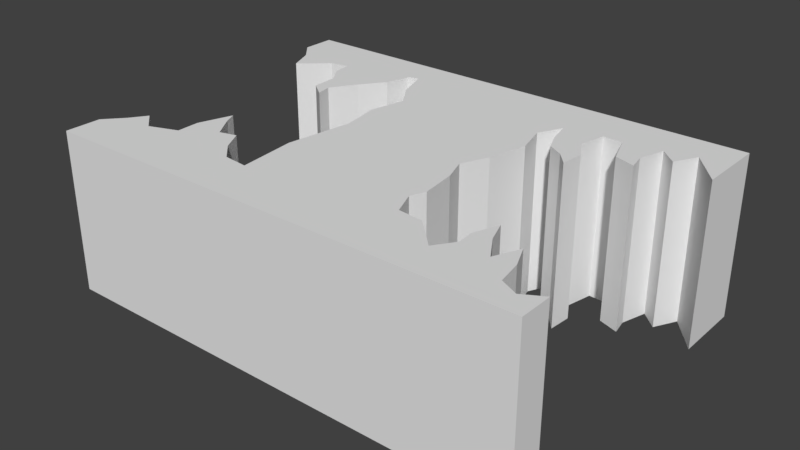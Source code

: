 # Source: Narrow.blend  (saved by Blender 2.78.0; exported with 4.5.12 LTS)
import bpy
from mathutils import Matrix  # noqa: F401  (used for matrix-valued properties, if any)

bpy.ops.wm.read_factory_settings(use_empty=True)
scene = bpy.context.scene
scene.name = 'Scene'

# ---- collections
col_collection_1 = bpy.data.collections.new('Collection 1'); scene.collection.children.link(col_collection_1)

# ---- materials (node trees are filled in below, after node groups)
mat_asphalt = bpy.data.materials.new('Asphalt')
mat_asphalt.alpha_threshold = 0.0
mat_asphalt.use_transparent_shadow = False
mat_asphalt.roughness = 0.5
mat_dirt = bpy.data.materials.new('Dirt')
mat_dirt.alpha_threshold = 0.0
mat_dirt.use_transparent_shadow = False
mat_dirt.roughness = 0.5

# ---- material node trees

# ---- world
world_world = bpy.data.worlds.new('World'); scene.world = world_world
world_world.color = (0.05088, 0.05088, 0.05088)
world_world.use_sun_shadow = False
world_world.sun_shadow_jitter_overblur = 0.0
world_world.cycles.sampling_method = 'MANUAL'

# ---- meshes
me_plane = bpy.data.meshes.new('Plane')
me_plane.from_pydata([(-15.0, 3.801e-05, 10.5), (15.0, 3.801e-05, 10.5), (-15.0, -3.801e-05, -10.5), (15.0, -3.801e-05, -10.5), (-15.0, -10.0, 10.5), (15.0, -10.0, 10.5), (-15.0, -10.0, -10.5), (15.0, -10.0, -10.5), (-15.0, -2.0, 10.5), (-15.0, -2.0, -10.5), (15.0, -2.0, -10.5), (15.0, -2.0, 10.5), (-15.0, -3.045e-05, -8.411), (-15.0, 3.005e-05, 8.301), (-13.97, -2.67e-05, -7.211), (-13.29, -2.098e-05, -5.612), (-12.57, -2.289e-05, -6.212), (-11.57, -2.67e-05, -7.091), (-10.45, -2.67e-05, -7.331), (-10.33, -2.289e-05, -6.212), (-9.575, -2.098e-05, -5.092), (-9.495, -1.335e-05, -3.453), (-8.456, -1.144e-05, -2.654), (-8.656, -1.526e-05, -3.653), (-7.656, -1.907e-05, -5.212), (-6.577, -2.289e-05, -6.652), (-6.137, -3.052e-05, -8.211), (-5.497, -3.242e-05, -8.371), (-4.818, -2.48e-05, -6.372), (-3.778, -1.717e-05, -4.813), (-4.258, -9.537e-06, -2.614), (-3.858, -1.907e-06, -0.1748), (-4.458, 1.335e-05, 3.903), (-4.098, 2.67e-05, 7.461), (-5.617, 2.67e-05, 7.302), (-6.657, 2.098e-05, 6.262), (-7.376, 1.907e-05, 4.983), (-8.416, 1.907e-05, 5.263), (-9.335, 1.335e-05, 3.863), (-9.695, 9.537e-06, 3.104), (-10.37, 1.717e-05, 5.143), (-10.33, 2.098e-05, 6.542), (-12.09, 2.48e-05, 7.182), (-13.29, 2.289e-05, 6.142), (-13.97, 2.67e-05, 7.142), (15.0, 3.077e-05, 8.501), (15.0, -2.234e-05, -6.172), (13.21, -3.052e-05, -8.331), (12.45, -2.48e-05, -6.932), (11.41, -3.052e-05, -7.891), (10.93, -2.48e-05, -6.252), (11.13, -2.098e-05, -5.212), (9.855, -2.098e-05, -5.652), (9.176, -2.67e-05, -7.531), (7.976, -2.67e-05, -7.611), (7.616, -2.098e-05, -5.932), (8.336, -1.717e-05, -4.693), (8.216, -1.335e-05, -3.213), (7.456, -1.335e-05, -4.093), (6.497, -1.526e-05, -4.653), (6.017, -2.098e-05, -5.772), (5.657, -2.67e-05, -7.211), (4.938, -2.098e-05, -5.732), (5.457, -1.335e-05, -3.813), (4.898, -7.629e-06, -1.374), (4.178, -2.132e-13, 0.265), (4.698, 5.722e-06, 1.744), (4.978, 1.526e-05, 3.943), (4.618, 1.717e-05, 4.863), (5.217, 2.48e-05, 6.342), (6.737, 2.48e-05, 6.502), (7.616, 2.861e-05, 7.342), (8.496, 3.242e-05, 8.221), (9.295, 2.67e-05, 7.062), (9.216, 2.098e-05, 6.062), (9.775, 1.717e-05, 4.543), (10.26, 2.098e-05, 5.862), (11.17, 2.67e-05, 7.302), (11.85, 2.098e-05, 5.782), (12.45, 2.67e-05, 7.142), (12.73, 3.052e-05, 8.661), (13.81, 3.052e-05, 9.181), (15.0, -10.0, 8.501), (15.0, -10.0, -6.172), (-15.0, -10.0, -8.411), (-15.0, -10.0, 8.301), (-13.97, -10.0, -7.211), (-13.29, -10.0, -5.612), (-12.57, -10.0, -6.212), (-11.57, -10.0, -7.091), (-10.45, -10.0, -7.331), (-10.33, -10.0, -6.212), (-9.575, -10.0, -5.092), (-9.495, -10.0, -3.453), (-8.456, -10.0, -2.654), (-8.656, -10.0, -3.653), (-7.656, -10.0, -5.212), (-6.577, -10.0, -6.652), (-6.137, -10.0, -8.211), (-5.497, -10.0, -8.371), (-4.818, -10.0, -6.372), (-3.778, -10.0, -4.813), (-4.258, -10.0, -2.614), (-3.858, -10.0, -0.1748), (-4.458, -10.0, 3.903), (-4.098, -10.0, 7.462), (-5.617, -10.0, 7.302), (-6.657, -10.0, 6.262), (-7.376, -10.0, 4.983), (-8.416, -10.0, 5.263), (-9.335, -10.0, 3.863), (-9.695, -10.0, 3.104), (-10.37, -10.0, 5.143), (-10.33, -10.0, 6.542), (-12.09, -10.0, 7.182), (-13.29, -10.0, 6.142), (-13.97, -10.0, 7.142), (13.21, -10.0, -8.331), (12.45, -10.0, -6.931), (11.41, -10.0, -7.891), (10.93, -10.0, -6.252), (11.13, -10.0, -5.212), (9.855, -10.0, -5.652), (9.176, -10.0, -7.531), (7.976, -10.0, -7.611), (7.616, -10.0, -5.932), (8.336, -10.0, -4.693), (8.216, -10.0, -3.213), (7.456, -10.0, -4.093), (6.497, -10.0, -4.653), (6.017, -10.0, -5.772), (5.657, -10.0, -7.211), (4.938, -10.0, -5.732), (5.457, -10.0, -3.813), (4.898, -10.0, -1.374), (4.178, -10.0, 0.265), (4.698, -10.0, 1.744), (4.978, -10.0, 3.943), (4.618, -10.0, 4.863), (5.217, -10.0, 6.342), (6.737, -10.0, 6.502), (7.616, -10.0, 7.342), (8.496, -10.0, 8.221), (9.295, -10.0, 7.062), (9.216, -10.0, 6.062), (9.775, -10.0, 4.543), (10.26, -10.0, 5.862), (11.17, -10.0, 7.302), (11.85, -10.0, 5.782), (12.45, -10.0, 7.142), (12.73, -10.0, 8.661), (13.81, -10.0, 9.181), (15.0, -2.0, 8.501), (15.0, -2.0, -6.172), (-15.0, -2.0, 8.301), (13.81, -2.0, 9.181), (12.73, -2.0, 8.661), (12.45, -2.0, 7.142), (11.85, -2.0, 5.782), (11.17, -2.0, 7.302), (10.26, -2.0, 5.862), (9.775, -2.0, 4.543), (9.216, -2.0, 6.062), (9.295, -2.0, 7.062), (8.496, -2.0, 8.221), (7.616, -2.0, 7.342), (6.737, -2.0, 6.502), (5.217, -2.0, 6.342), (4.618, -2.0, 4.863), (4.978, -2.0, 3.943), (4.698, -2.0, 1.744), (4.178, -2.0, 0.265), (4.898, -2.0, -1.374), (5.457, -2.0, -3.813), (4.938, -2.0, -5.732), (5.657, -2.0, -7.211), (6.017, -2.0, -5.772), (6.497, -2.0, -4.653), (7.456, -2.0, -4.093), (8.216, -2.0, -3.213), (8.336, -2.0, -4.693), (7.616, -2.0, -5.932), (7.976, -2.0, -7.611), (9.176, -2.0, -7.531), (9.855, -2.0, -5.652), (11.13, -2.0, -5.212), (10.93, -2.0, -6.252), (11.41, -2.0, -7.891), (12.45, -2.0, -6.932), (13.21, -2.0, -8.331), (-15.0, -2.0, -8.411), (-13.29, -2.0, -5.612), (-13.97, -2.0, -7.211), (-12.57, -2.0, -6.212), (-11.57, -2.0, -7.091), (-10.45, -2.0, -7.331), (-10.33, -2.0, -6.212), (-9.575, -2.0, -5.092), (-9.495, -2.0, -3.453), (-8.456, -2.0, -2.654), (-8.656, -2.0, -3.653), (-7.656, -2.0, -5.212), (-6.577, -2.0, -6.652), (-6.137, -2.0, -8.211), (-5.497, -2.0, -8.371), (-4.818, -2.0, -6.372), (-3.778, -2.0, -4.813), (-4.258, -2.0, -2.614), (-3.858, -2.0, -0.1748), (-4.458, -2.0, 3.903), (-4.098, -2.0, 7.461), (-5.617, -2.0, 7.302), (-6.657, -2.0, 6.262), (-7.376, -2.0, 4.983), (-8.416, -2.0, 5.263), (-9.335, -2.0, 3.863), (-9.695, -2.0, 3.104), (-10.37, -2.0, 5.143), (-10.33, -2.0, 6.542), (-12.09, -2.0, 7.182), (-13.29, -2.0, 6.142), (-13.97, -2.0, 7.142)], [], [(0, 1, 45, 81, 80, 79, 78, 77, 76, 75, 74, 73, 72, 71, 70, 69, 68, 67, 66, 65, 64, 63, 62, 61, 60, 59, 58, 57, 56, 55, 54, 53, 52, 51, 50, 49, 48, 47, 46, 3, 2, 12, 14, 15, 16, 17, 18, 19, 20, 21, 22, 23, 24, 25, 26, 27, 28, 29, 30, 31, 32, 33, 34, 35, 36, 37, 38, 39, 40, 41, 42, 43, 44, 13), (4, 85, 116, 115, 114, 113, 112, 111, 110, 109, 108, 107, 106, 105, 104, 103, 102, 101, 100, 99, 98, 97, 96, 95, 94, 93, 92, 91, 90, 89, 88, 87, 86, 84, 6, 7, 83, 117, 118, 119, 120, 121, 122, 123, 124, 125, 126, 127, 128, 129, 130, 131, 132, 133, 134, 135, 136, 137, 138, 139, 140, 141, 142, 143, 144, 145, 146, 147, 148, 149, 150, 151, 82, 5), (9, 6, 84, 190), (10, 7, 6, 9), (8, 4, 5, 11), (11, 5, 82, 152), (1, 11, 152, 45), (0, 8, 11, 1), (3, 10, 9, 2), (2, 9, 190, 12), (46, 153, 10, 3), (153, 83, 7, 10), (152, 82, 151, 155), (155, 151, 150, 156), (156, 150, 149, 157), (157, 149, 148, 158), (158, 148, 147, 159), (159, 147, 146, 160), (160, 146, 145, 161), (161, 145, 144, 162), (162, 144, 143, 163), (163, 143, 142, 164), (164, 142, 141, 165), (165, 141, 140, 166), (166, 140, 139, 167), (167, 139, 138, 168), (168, 138, 137, 169), (169, 137, 136, 170), (170, 136, 135, 171), (171, 135, 134, 172), (172, 134, 133, 173), (173, 133, 132, 174), (174, 132, 131, 175), (175, 131, 130, 176), (176, 130, 129, 177), (177, 129, 128, 178), (178, 128, 127, 179), (179, 127, 126, 180), (180, 126, 125, 181), (181, 125, 124, 182), (182, 124, 123, 183), (183, 123, 122, 184), (184, 122, 121, 185), (185, 121, 120, 186), (186, 120, 119, 187), (187, 119, 118, 188), (188, 118, 117, 189), (189, 117, 83, 153), (47, 189, 153, 46), (48, 188, 189, 47), (49, 187, 188, 48), (50, 186, 187, 49), (51, 185, 186, 50), (52, 184, 185, 51), (53, 183, 184, 52), (54, 182, 183, 53), (55, 181, 182, 54), (56, 180, 181, 55), (57, 179, 180, 56), (58, 178, 179, 57), (59, 177, 178, 58), (60, 176, 177, 59), (61, 175, 176, 60), (62, 174, 175, 61), (63, 173, 174, 62), (64, 172, 173, 63), (65, 171, 172, 64), (66, 170, 171, 65), (67, 169, 170, 66), (68, 168, 169, 67), (69, 167, 168, 68), (70, 166, 167, 69), (71, 165, 166, 70), (72, 164, 165, 71), (73, 163, 164, 72), (74, 162, 163, 73), (75, 161, 162, 74), (76, 160, 161, 75), (77, 159, 160, 76), (78, 158, 159, 77), (79, 157, 158, 78), (80, 156, 157, 79), (81, 155, 156, 80), (45, 152, 155, 81), (191, 87, 88, 193), (154, 85, 4, 8), (13, 154, 8, 0), (192, 86, 87, 191), (190, 84, 86, 192), (193, 88, 89, 194), (194, 89, 90, 195), (195, 90, 91, 196), (196, 91, 92, 197), (197, 92, 93, 198), (198, 93, 94, 199), (199, 94, 95, 200), (200, 95, 96, 201), (201, 96, 97, 202), (202, 97, 98, 203), (203, 98, 99, 204), (204, 99, 100, 205), (205, 100, 101, 206), (206, 101, 102, 207), (207, 102, 103, 208), (208, 103, 104, 209), (209, 104, 105, 210), (210, 105, 106, 211), (211, 106, 107, 212), (212, 107, 108, 213), (213, 108, 109, 214), (214, 109, 110, 215), (215, 110, 111, 216), (216, 111, 112, 217), (217, 112, 113, 218), (218, 113, 114, 219), (219, 114, 115, 220), (220, 115, 116, 221), (221, 116, 85, 154), (44, 221, 154, 13), (43, 220, 221, 44), (42, 219, 220, 43), (41, 218, 219, 42), (40, 217, 218, 41), (39, 216, 217, 40), (38, 215, 216, 39), (37, 214, 215, 38), (36, 213, 214, 37), (35, 212, 213, 36), (34, 211, 212, 35), (33, 210, 211, 34), (32, 209, 210, 33), (31, 208, 209, 32), (30, 207, 208, 31), (29, 206, 207, 30), (28, 205, 206, 29), (27, 204, 205, 28), (26, 203, 204, 27), (25, 202, 203, 26), (24, 201, 202, 25), (23, 200, 201, 24), (22, 199, 200, 23), (21, 198, 199, 22), (20, 197, 198, 21), (19, 196, 197, 20), (18, 195, 196, 19), (17, 194, 195, 18), (16, 193, 194, 17), (12, 190, 192, 14), (14, 192, 191, 15), (15, 191, 193, 16)])
me_plane.polygons.foreach_set('material_index', [0, 1, 1, 1, 1, 1, 0, 0, 0, 0, 0, 1, 1, 1, 1, 1, 1, 1, 1, 1, 1, 1, 1, 1, 1, 1, 1, 1, 1, 1, 1, 1, 1, 1, 1, 1, 1, 1, 1, 1, 1, 1, 1, 1, 1, 1, 1, 1, 0, 0, 0, 0, 0, 0, 0, 0, 0, 0, 0, 0, 0, 0, 0, 0, 0, 0, 0, 0, 0, 0, 0, 0, 0, 0, 0, 0, 0, 0, 0, 0, 0, 0, 0, 0, 1, 1, 0, 1, 1, 1, 1, 1, 1, 1, 1, 1, 1, 1, 1, 1, 1, 1, 1, 1, 1, 1, 1, 1, 1, 1, 1, 1, 1, 1, 1, 1, 1, 1, 0, 0, 0, 0, 0, 0, 0, 0, 0, 0, 0, 0, 0, 0, 0, 0, 0, 0, 0, 0, 0, 0, 0, 0, 0, 0, 0, 0, 0, 0, 0, 0])
_uv = me_plane.uv_layers.new(name='UVMap')
_uv.uv.foreach_set('vector', [0.25, 0.75, 0.25, 0.25, 0.2976, 0.25, 0.2814, 0.2698, 0.2938, 0.2878, 0.33, 0.2924, 0.3623, 0.3024, 0.3262, 0.3138, 0.3604, 0.3291, 0.3918, 0.3371, 0.3557, 0.3464, 0.3319, 0.3451, 0.3043, 0.3584, 0.3252, 0.3731, 0.3452, 0.3877, 0.349, 0.413, 0.3842, 0.423, 0.4061, 0.417, 0.4585, 0.4217, 0.4937, 0.4304, 0.5327, 0.4184, 0.5908, 0.409, 0.6365, 0.4177, 0.6717, 0.4057, 0.6374, 0.3997, 0.6108, 0.3917, 0.5974, 0.3757, 0.5765, 0.3631, 0.6117, 0.3611, 0.6412, 0.3731, 0.6812, 0.3671, 0.6793, 0.3471, 0.6346, 0.3357, 0.6241, 0.3144, 0.6489, 0.3178, 0.6879, 0.3098, 0.665, 0.2924, 0.6984, 0.2798, 0.6469, 0.25, 0.75, 0.25, 0.75, 0.75, 0.7003, 0.75, 0.6717, 0.7329, 0.6336, 0.7216, 0.6479, 0.7096, 0.6688, 0.6929, 0.6746, 0.6742, 0.6479, 0.6722, 0.6212, 0.6596, 0.5822, 0.6583, 0.5632, 0.6409, 0.587, 0.6443, 0.6241, 0.6276, 0.6584, 0.6096, 0.6955, 0.6023, 0.6993, 0.5916, 0.6517, 0.5803, 0.6146, 0.563, 0.5622, 0.571, 0.5042, 0.5643, 0.4071, 0.5743, 0.3223, 0.5683, 0.3262, 0.5936, 0.3509, 0.6109, 0.3814, 0.6229, 0.3747, 0.6403, 0.408, 0.6556, 0.4261, 0.6616, 0.3776, 0.6729, 0.3442, 0.6722, 0.329, 0.7016, 0.3538, 0.7216, 0.33, 0.7329, 0.3024, 0.75, 0.4565, 0.6522, 0.4087, 0.6522, 0.3835, 0.6299, 0.3618, 0.6151, 0.3844, 0.589, 0.3705, 0.5508, 0.3401, 0.5516, 0.2957, 0.5369, 0.3123, 0.529, 0.3427, 0.509, 0.3366, 0.4864, 0.3644, 0.4708, 0.387, 0.4482, 0.3905, 0.4152, 0.3131, 0.423, 0.2245, 0.41, 0.1714, 0.4187, 0.1236, 0.4082, 0.08975, 0.4308, 0.04629, 0.4456, 0.04976, 0.4595, 0.08366, 0.4691, 0.115, 0.4925, 0.1488, 0.5143, 0.1706, 0.5099, 0.1532, 0.5325, 0.1176, 0.5342, 0.09322, 0.5508, 0.06889, 0.5534, 0.0741, 0.5777, 0.09322, 0.5994, 0.1063, 0.6151, 0.07149, 0.6299, 0.04542, 0.6522, 8.293e-08, 0.6522, 0.0, 8.293e-08, 0.09409, 6.22e-08, 0.04716, 0.03884, 0.07758, 0.05535, 0.05672, 0.07795, 0.09235, 0.08838, 0.115, 0.08403, 0.1054, 0.1118, 0.06454, 0.1266, 0.0628, 0.1527, 0.09931, 0.1605, 0.1263, 0.1449, 0.1584, 0.1475, 0.1393, 0.164, 0.1271, 0.1849, 0.1028, 0.1953, 0.07149, 0.2031, 0.1037, 0.2187, 0.1454, 0.2074, 0.1984, 0.2196, 0.234, 0.2353, 0.2662, 0.224, 0.314, 0.2179, 0.334, 0.2257, 0.3661, 0.2127, 0.3696, 0.1796, 0.3879, 0.1605, 0.407, 0.1414, 0.3818, 0.124, 0.3601, 0.1257, 0.327, 0.1136, 0.3557, 0.1032, 0.387, 0.08316, 0.354, 0.06839, 0.3835, 0.05535, 0.4166, 0.04927, 0.4279, 0.0258, 0.4131, 0.0, 0.4565, 0.0, 0.5012, 0.8246, 0.5012, 0.9985, 0.4565, 0.9985, 0.4565, 0.8246, 0.6305, 0.6507, 0.4565, 0.6507, 0.4565, 4.146e-08, 0.6305, 0.0, 0.8044, 0.6502, 0.6305, 0.6502, 0.6305, 2.073e-08, 0.8044, 0.0, 0.5444, 0.9985, 0.5444, 0.8246, 0.5873, 0.8246, 0.5873, 0.9985, 0.9999, 0.3122, 0.9631, 0.3113, 0.9571, 0.2987, 0.9784, 0.2715, 0.7433, 0.7337, 0.7286, 0.7021, 0.9631, 0.3113, 0.9999, 0.3122, 0.5029, 8.57e-05, 0.5125, 0.03374, 0.0415, 0.3138, 8.57e-05, 0.2969, 8.57e-05, 0.2969, 0.0415, 0.3138, 0.04894, 0.3387, 0.01243, 0.3555, 0.5815, 8.57e-05, 0.5595, 0.03424, 0.5125, 0.03374, 0.5029, 8.57e-05, 0.2877, 0.6522, 0.2877, 0.8261, 0.1949, 0.8261, 0.1949, 0.6522, 0.9858, 0.3335, 0.9858, 0.5074, 0.9591, 0.5074, 0.9591, 0.3335, 0.9591, 0.3335, 0.9591, 0.5074, 0.9364, 0.5074, 0.9364, 0.3335, 0.8693, 0.5074, 0.8693, 0.6813, 0.8357, 0.6813, 0.8357, 0.5074, 0.8357, 0.5074, 0.8357, 0.6813, 0.8044, 0.6813, 0.8044, 0.5074, 0.1164, 1.0, 0.1164, 0.8261, 0.1515, 0.8261, 0.1515, 1.0, 0.8044, 0.8553, 0.8044, 0.6813, 0.8385, 0.6813, 0.8385, 0.8553, 0.8385, 0.8553, 0.8385, 0.6813, 0.8686, 0.6813, 0.8686, 0.8553, 0.3713, 0.6522, 0.3713, 0.8261, 0.3367, 0.8261, 0.3367, 0.6522, 0.3367, 0.6522, 0.3367, 0.8261, 0.3156, 0.8261, 0.3156, 0.6522, 0.3156, 0.6522, 0.3156, 0.8261, 0.2877, 0.8261, 0.2877, 0.6522, 0.5444, 0.8246, 0.5444, 0.9985, 0.5224, 0.9985, 0.5224, 0.8246, 0.5224, 0.8246, 0.5224, 0.9985, 0.5012, 0.9985, 0.5012, 0.8246, 0.2169, 0.8261, 0.2169, 1.0, 0.1842, 1.0, 0.1842, 0.8261, 0.8044, 0.9392, 0.6305, 0.9392, 0.6305, 0.9054, 0.8044, 0.9054, 0.8044, 0.9054, 0.6305, 0.9054, 0.6305, 0.8869, 0.8044, 0.8869, 0.8044, 0.8869, 0.6305, 0.8869, 0.6305, 0.8388, 0.8044, 0.8388, 0.8044, 0.8388, 0.6305, 0.8388, 0.6305, 0.8052, 0.8044, 0.8052, 0.8044, 0.8052, 0.6305, 0.8052, 0.6305, 0.7727, 0.8044, 0.7727, 0.8044, 0.7727, 0.6305, 0.7727, 0.6305, 0.7224, 0.8044, 0.7224, 0.8044, 0.7224, 0.6305, 0.7224, 0.6305, 0.6794, 0.8044, 0.6794, 0.8044, 0.6794, 0.6305, 0.6794, 0.6305, 0.6502, 0.8044, 0.6502, 0.8693, 0.6813, 0.8693, 0.5074, 0.8987, 0.5074, 0.8987, 0.6813, 0.8987, 0.6813, 0.8987, 0.5074, 0.9208, 0.5074, 0.9208, 0.6813, 0.03967, 0.8261, 0.03967, 1.0, 0.01793, 1.0, 0.01793, 0.8261, 0.01793, 0.8261, 0.01793, 1.0, 0.0, 1.0, 5.183e-08, 0.8261, 0.1949, 0.6522, 0.1949, 0.8261, 0.1636, 0.8261, 0.1636, 0.6522, 0.1636, 0.6522, 0.1636, 0.8261, 0.1345, 0.8261, 0.1345, 0.6522, 0.1345, 0.6522, 0.1345, 0.8261, 0.09978, 0.8261, 0.09978, 0.6522, 0.357, 0.8261, 0.357, 1.0, 0.3309, 1.0, 0.3309, 0.8261, 0.07877, 1.0, 0.07877, 0.8261, 0.1164, 0.8261, 0.1164, 1.0, 0.277, 0.8261, 0.277, 1.0, 0.2486, 1.0, 0.2486, 0.8261, 0.8686, 0.8553, 0.8686, 0.6813, 0.8916, 0.6813, 0.8916, 0.8553, 0.8916, 0.8553, 0.8916, 0.6813, 0.925, 0.6813, 0.925, 0.8553, 1.0, 0.6813, 1.0, 0.8553, 0.9759, 0.8553, 0.9759, 0.6813, 0.277, 1.0, 0.277, 0.8261, 0.3043, 0.8261, 0.3043, 1.0, 0.6296, 0.8246, 0.6296, 0.9985, 0.5873, 0.9985, 0.5873, 0.8246, 0.6054, 0.05524, 0.5758, 0.05106, 0.5595, 0.03424, 0.5815, 8.57e-05, 0.5937, 0.08283, 0.5612, 0.06838, 0.5758, 0.05106, 0.6054, 0.05524, 0.5827, 0.1062, 0.5478, 0.08938, 0.5612, 0.06838, 0.5937, 0.08283, 0.5663, 0.135, 0.5416, 0.1143, 0.5478, 0.08938, 0.5827, 0.1062, 0.5519, 0.1493, 0.5317, 0.1257, 0.5416, 0.1143, 0.5663, 0.135, 0.5294, 0.1627, 0.5145, 0.1368, 0.5317, 0.1257, 0.5519, 0.1493, 0.5014, 0.1763, 0.4742, 0.1449, 0.5145, 0.1368, 0.5294, 0.1627, 0.4887, 0.1908, 0.4435, 0.1694, 0.4742, 0.1449, 0.5014, 0.1763, 0.4842, 0.2137, 0.4426, 0.2161, 0.4435, 0.1694, 0.4887, 0.1908, 0.4868, 0.2372, 0.4562, 0.2381, 0.4426, 0.2161, 0.4842, 0.2137, 0.487, 0.263, 0.4595, 0.2606, 0.4562, 0.2381, 0.4868, 0.2372, 0.4836, 0.2807, 0.4535, 0.2761, 0.4595, 0.2606, 0.487, 0.263, 0.4814, 0.2968, 0.4455, 0.2955, 0.4535, 0.2761, 0.4836, 0.2807, 0.4818, 0.3136, 0.4509, 0.3196, 0.4455, 0.2955, 0.4814, 0.2968, 0.4869, 0.3324, 0.4589, 0.343, 0.4509, 0.3196, 0.4818, 0.3136, 0.4966, 0.3504, 0.4706, 0.3696, 0.4589, 0.343, 0.4869, 0.3324, 0.5153, 0.3698, 0.4963, 0.3902, 0.4706, 0.3696, 0.4966, 0.3504, 0.5394, 0.3904, 0.5245, 0.4179, 0.4963, 0.3902, 0.5153, 0.3698, 0.5615, 0.3963, 0.5579, 0.4315, 0.5245, 0.4179, 0.5394, 0.3904, 0.5848, 0.3955, 0.5876, 0.4267, 0.5579, 0.4315, 0.5615, 0.3963, 0.6166, 0.3906, 0.6241, 0.4175, 0.5876, 0.4267, 0.5848, 0.3955, 0.6293, 0.3878, 0.6401, 0.4181, 0.6241, 0.4175, 0.6166, 0.3906, 0.6412, 0.3786, 0.6703, 0.4029, 0.6401, 0.4181, 0.6293, 0.3878, 0.6533, 0.358, 0.675, 0.3781, 0.6703, 0.4029, 0.6412, 0.3786, 0.6666, 0.3413, 0.6901, 0.3653, 0.675, 0.3781, 0.6533, 0.358, 0.6833, 0.3243, 0.7062, 0.3518, 0.6901, 0.3653, 0.6666, 0.3413, 0.7069, 0.3065, 0.7244, 0.3377, 0.7062, 0.3518, 0.6833, 0.3243, 0.7264, 0.2963, 0.7423, 0.3333, 0.7244, 0.3377, 0.7069, 0.3065, 0.759, 0.2849, 0.7687, 0.3215, 0.7423, 0.3333, 0.7264, 0.2963, 0.7866, 0.2786, 0.7955, 0.3178, 0.7687, 0.3215, 0.759, 0.2849, 0.8206, 0.2716, 0.8278, 0.3112, 0.7955, 0.3178, 0.7866, 0.2786, 0.855, 0.2666, 0.8576, 0.3051, 0.8278, 0.3112, 0.8206, 0.2716, 0.8859, 0.2653, 0.8863, 0.3055, 0.8576, 0.3051, 0.855, 0.2666, 0.9187, 0.2655, 0.9178, 0.3101, 0.8863, 0.3055, 0.8859, 0.2653, 0.9425, 0.2644, 0.9416, 0.306, 0.9178, 0.3101, 0.9187, 0.2655, 0.9784, 0.2715, 0.9571, 0.2987, 0.9416, 0.306, 0.9425, 0.2644, 0.5673, 0.8246, 0.5673, 0.6507, 0.5819, 0.6507, 0.5819, 0.8246, 0.04706, 0.6522, 0.04706, 0.8261, 8.293e-08, 0.8261, 0.0, 0.6522, 0.7001, 0.7346, 0.7051, 0.7075, 0.7286, 0.7021, 0.7433, 0.7337, 0.2169, 1.0, 0.2169, 0.8261, 0.2486, 0.8261, 0.2486, 1.0, 0.3813, 0.8261, 0.3813, 1.0, 0.357, 1.0, 0.357, 0.8261, 0.5819, 0.8246, 0.5819, 0.6507, 0.6021, 0.6507, 0.6021, 0.8246, 0.6021, 0.8246, 0.6021, 0.6507, 0.626, 0.6507, 0.626, 0.8246, 0.3713, 0.8261, 0.3713, 0.6522, 0.3948, 0.6522, 0.3948, 0.8261, 0.3948, 0.8261, 0.3948, 0.6522, 0.4159, 0.6522, 0.4159, 0.8261, 0.4159, 0.8261, 0.4159, 0.6522, 0.4507, 0.6522, 0.4507, 0.8261, 0.4052, 0.8261, 0.4052, 1.0, 0.3813, 1.0, 0.3813, 0.8261, 0.5673, 0.6507, 0.5673, 0.8246, 0.5452, 0.8246, 0.5452, 0.6507, 0.5452, 0.6507, 0.5452, 0.8246, 0.5154, 0.8246, 0.5154, 0.6507, 0.5154, 0.6507, 0.5154, 0.8246, 0.4884, 0.8246, 0.4884, 0.6507, 0.4884, 0.6507, 0.4884, 0.8246, 0.4565, 0.8246, 0.4565, 0.6507, 0.9919, 0.0, 0.9919, 0.1739, 0.9783, 0.1739, 0.9783, 2.592e-08, 0.8044, 3.11e-08, 0.9783, 0.0, 0.9783, 0.04019, 0.8044, 0.04019, 0.8044, 0.04019, 0.9783, 0.04019, 0.9783, 0.0696, 0.8044, 0.0696, 0.8044, 0.0696, 0.9783, 0.0696, 0.9783, 0.1185, 0.8044, 0.1185, 0.8044, 0.1185, 0.9783, 0.1185, 0.9783, 0.1692, 0.8044, 0.1692, 0.8044, 0.1692, 0.9783, 0.1692, 0.9783, 0.2587, 0.8044, 0.2587, 0.8044, 0.2587, 0.9783, 0.2587, 0.9783, 0.3335, 0.8044, 0.3335, 0.1842, 0.8261, 0.1842, 1.0, 0.1515, 1.0, 0.1515, 0.8261, 0.8804, 0.5074, 0.8804, 0.3335, 0.9064, 0.3335, 0.9064, 0.5074, 0.9064, 0.5074, 0.9064, 0.3335, 0.9364, 0.3335, 0.9364, 0.5074, 0.4052, 1.0, 0.4052, 0.8261, 0.4281, 0.8261, 0.4281, 1.0, 0.9759, 0.6813, 0.9759, 0.8553, 0.9426, 0.8553, 0.9426, 0.6813, 0.9426, 0.6813, 0.9426, 0.8553, 0.925, 0.8553, 0.925, 0.6813, 0.8804, 0.3335, 0.8804, 0.5074, 0.8342, 0.5074, 0.8342, 0.3335, 0.8342, 0.3335, 0.8342, 0.5074, 0.8044, 0.5074, 0.8044, 0.3335, 0.07877, 0.8261, 0.07877, 1.0, 0.03967, 1.0, 0.03967, 0.8261, 0.3043, 1.0, 0.3043, 0.8261, 0.3309, 0.8261, 0.3309, 1.0, 0.09978, 0.6522, 0.09978, 0.8261, 0.07579, 0.8261, 0.07579, 0.6522, 0.07579, 0.6522, 0.07579, 0.8261, 0.04706, 0.8261, 0.04706, 0.6522, 0.678, 0.7252, 0.6894, 0.6983, 0.7051, 0.7075, 0.7001, 0.7346, 0.6621, 0.7179, 0.6743, 0.6901, 0.6894, 0.6983, 0.678, 0.7252, 0.6406, 0.7062, 0.6537, 0.6867, 0.6743, 0.6901, 0.6621, 0.7179, 0.6224, 0.6917, 0.6379, 0.6634, 0.6537, 0.6867, 0.6406, 0.7062, 0.6047, 0.6834, 0.6161, 0.6575, 0.6379, 0.6634, 0.6224, 0.6917, 0.578, 0.6733, 0.5873, 0.6455, 0.6161, 0.6575, 0.6047, 0.6834, 0.5664, 0.6695, 0.5757, 0.6439, 0.5873, 0.6455, 0.578, 0.6733, 0.5444, 0.6579, 0.5574, 0.6404, 0.5757, 0.6439, 0.5664, 0.6695, 0.5353, 0.6507, 0.5518, 0.627, 0.5574, 0.6404, 0.5444, 0.6579, 0.5208, 0.6433, 0.5316, 0.6214, 0.5518, 0.627, 0.5353, 0.6507, 0.5036, 0.6347, 0.5159, 0.6158, 0.5316, 0.6214, 0.5208, 0.6433, 0.4882, 0.6235, 0.503, 0.6048, 0.5159, 0.6158, 0.5036, 0.6347, 0.4555, 0.5939, 0.4727, 0.577, 0.503, 0.6048, 0.4882, 0.6235, 0.4197, 0.5566, 0.4386, 0.5359, 0.4727, 0.577, 0.4555, 0.5939, 0.3924, 0.5352, 0.4091, 0.5135, 0.4386, 0.5359, 0.4197, 0.5566, 0.3674, 0.5182, 0.3814, 0.4885, 0.4091, 0.5135, 0.3924, 0.5352, 0.342, 0.5089, 0.3514, 0.4806, 0.3814, 0.4885, 0.3674, 0.5182, 0.3129, 0.5017, 0.3176, 0.469, 0.3514, 0.4806, 0.342, 0.5089, 0.3013, 0.4996, 0.3085, 0.4714, 0.3176, 0.469, 0.3129, 0.5017, 0.2751, 0.4918, 0.2854, 0.4599, 0.3085, 0.4714, 0.3013, 0.4996, 0.2454, 0.4808, 0.2583, 0.4509, 0.2854, 0.4599, 0.2751, 0.4918, 0.217, 0.4655, 0.2328, 0.4401, 0.2583, 0.4509, 0.2454, 0.4808, 0.2044, 0.4577, 0.2205, 0.4278, 0.2328, 0.4401, 0.217, 0.4655, 0.1854, 0.447, 0.2012, 0.422, 0.2205, 0.4278, 0.2044, 0.4577, 0.1636, 0.4313, 0.182, 0.4027, 0.2012, 0.422, 0.1854, 0.447, 0.1451, 0.4201, 0.1612, 0.3916, 0.182, 0.4027, 0.1636, 0.4313, 0.1308, 0.4137, 0.1431, 0.3772, 0.1612, 0.3916, 0.1451, 0.4201, 0.1126, 0.4091, 0.1219, 0.3753, 0.1431, 0.3772, 0.1308, 0.4137, 0.09023, 0.4042, 0.1008, 0.3714, 0.1219, 0.3753, 0.1126, 0.4091, 0.01243, 0.3555, 0.04894, 0.3387, 0.06609, 0.3514, 0.04125, 0.3822, 0.04125, 0.3822, 0.06609, 0.3514, 0.08758, 0.3688, 0.07287, 0.3988, 0.07287, 0.3988, 0.08758, 0.3688, 0.1008, 0.3714, 0.09023, 0.4042])
me_plane.materials.append(mat_asphalt)
me_plane.materials.append(mat_dirt)
me_plane.use_remesh_preserve_volume = False
me_plane.use_remesh_preserve_attributes = False
me_plane.use_mirror_vertex_groups = False
me_plane.update()

# ---- objects
ob_flatground = bpy.data.objects.new('Flatground', me_plane)

# ---- transforms, parenting, visibility, modifiers, constraints
ob_flatground.location = (0.0, 10.5, 0.0)
ob_flatground.rotation_euler = (1.571, -0.0, 0.0)
ob_flatground.lineart.crease_threshold = 0.0

# ---- collection membership
col_collection_1.objects.link(ob_flatground)

# ---- scene / render settings (as saved in the file)
scene.frame_start = 1; scene.frame_end = 250; scene.frame_set(1)
scene.render.engine = 'BLENDER_EEVEE_NEXT'
scene.render.resolution_percentage = 50
scene.render.dither_intensity = 0.0
scene.cycles.use_denoising = False
scene.cycles.samples = 128
scene.cycles.sampling_pattern = 'TABULATED_SOBOL'
scene.cycles.light_sampling_threshold = 0.0
scene.cycles.use_adaptive_sampling = False
scene.cycles.use_light_tree = False
scene.cycles.blur_glossy = 0.0
scene.cycles.sample_clamp_indirect = 0.0
scene.view_settings.view_transform = 'Standard'
bpy.context.view_layer.update()

# ---- added for rendering (the .blend has no active camera and no usable light): camera, sun
cam_auto = bpy.data.cameras.new('AutoCamera')
cam_auto.lens = 50.0
cam_auto.sensor_width = 36.0
cam_auto.clip_end = 1000.0
ob_auto_camera = bpy.data.objects.new('AutoCamera', cam_auto)
scene.collection.objects.link(ob_auto_camera)
ob_auto_camera.location = (35.1221, -31.6465, 23.0977)
ob_auto_camera.rotation_euler = (1.09748, -7.21219e-08, 0.694738)
scene.camera = ob_auto_camera
light_auto_sun = bpy.data.lights.new('AutoSun', 'SUN')
light_auto_sun.energy = 3.0
light_auto_sun.angle = 0.0523599
ob_auto_sun = bpy.data.objects.new('AutoSun', light_auto_sun)
scene.collection.objects.link(ob_auto_sun)
ob_auto_sun.rotation_euler = (0.872665, 0.174533, 0.523599)
bpy.context.view_layer.update()
